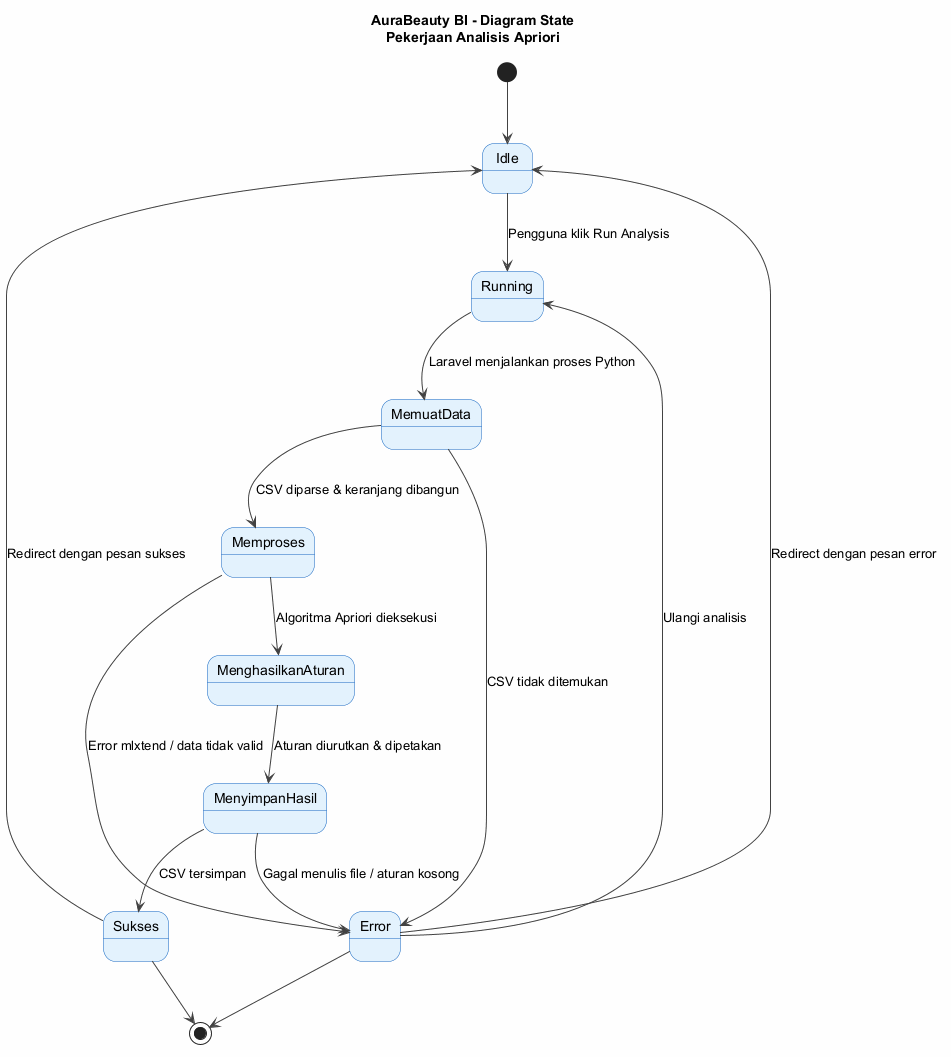

The diagram above was rendered by PlantUML. Its source (embedded in the PNG):
@startuml AuraBeauty_Diagram_State_Pekerjaan_Apriori

skinparam backgroundColor #FEFEFE
skinparam state {
    BackgroundColor #E3F2FD
    BorderColor #1565C0
    ArrowColor #424242
}

title AuraBeauty BI - Diagram State\nPekerjaan Analisis Apriori

[*] --> Idle

Idle --> Running : Pengguna klik Run Analysis

Running --> MemuatData : Laravel menjalankan proses Python

MemuatData --> Memproses : CSV diparse & keranjang dibangun

Memproses --> MenghasilkanAturan : Algoritma Apriori dieksekusi

MenghasilkanAturan --> MenyimpanHasil : Aturan diurutkan & dipetakan

MenyimpanHasil --> Sukses : CSV tersimpan
Sukses --> Idle : Redirect dengan pesan sukses

MenyimpanHasil --> Error : Gagal menulis file / aturan kosong
Memproses --> Error : Error mlxtend / data tidak valid
MemuatData --> Error : CSV tidak ditemukan

Error --> Idle : Redirect dengan pesan error
Error --> Running : Ulangi analisis

Sukses --> [*]
Error --> [*]

@enduml